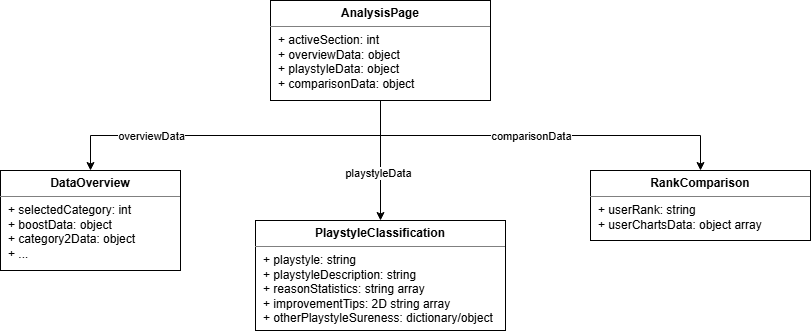

The diagram above was exported from draw.io. Its source (the exported page's mxGraphModel, read from the mxfile embedded in the PNG):
<mxGraphModel dx="1426" dy="791" grid="1" gridSize="10" guides="1" tooltips="1" connect="1" arrows="1" fold="1" page="1" pageScale="1" pageWidth="827" pageHeight="1169" math="0" shadow="0">
  <root>
    <mxCell id="0" />
    <mxCell id="1" parent="0" />
    <mxCell id="bMKcLeUpFXfmmwONC7m_-5" style="edgeStyle=orthogonalEdgeStyle;rounded=0;orthogonalLoop=1;jettySize=auto;html=1;exitX=0.5;exitY=1;exitDx=0;exitDy=0;entryX=0.5;entryY=0;entryDx=0;entryDy=0;" parent="1" source="bMKcLeUpFXfmmwONC7m_-1" target="bMKcLeUpFXfmmwONC7m_-2" edge="1">
      <mxGeometry relative="1" as="geometry" />
    </mxCell>
    <mxCell id="bMKcLeUpFXfmmwONC7m_-9" value="playstyleData" style="edgeLabel;html=1;align=center;verticalAlign=middle;resizable=0;points=[];" parent="bMKcLeUpFXfmmwONC7m_-5" vertex="1" connectable="0">
      <mxGeometry x="0.2" y="-3" relative="1" as="geometry">
        <mxPoint as="offset" />
      </mxGeometry>
    </mxCell>
    <mxCell id="bMKcLeUpFXfmmwONC7m_-6" style="edgeStyle=orthogonalEdgeStyle;rounded=0;orthogonalLoop=1;jettySize=auto;html=1;exitX=0.5;exitY=1;exitDx=0;exitDy=0;entryX=0.5;entryY=0;entryDx=0;entryDy=0;" parent="1" source="bMKcLeUpFXfmmwONC7m_-1" target="bMKcLeUpFXfmmwONC7m_-3" edge="1">
      <mxGeometry relative="1" as="geometry" />
    </mxCell>
    <mxCell id="bMKcLeUpFXfmmwONC7m_-8" value="overviewData" style="edgeLabel;html=1;align=center;verticalAlign=middle;resizable=0;points=[];" parent="bMKcLeUpFXfmmwONC7m_-6" vertex="1" connectable="0">
      <mxGeometry x="0.4722" relative="1" as="geometry">
        <mxPoint as="offset" />
      </mxGeometry>
    </mxCell>
    <mxCell id="bMKcLeUpFXfmmwONC7m_-7" style="edgeStyle=orthogonalEdgeStyle;rounded=0;orthogonalLoop=1;jettySize=auto;html=1;exitX=0.5;exitY=1;exitDx=0;exitDy=0;entryX=0.5;entryY=0;entryDx=0;entryDy=0;" parent="1" source="bMKcLeUpFXfmmwONC7m_-1" target="bMKcLeUpFXfmmwONC7m_-4" edge="1">
      <mxGeometry relative="1" as="geometry" />
    </mxCell>
    <mxCell id="bMKcLeUpFXfmmwONC7m_-10" value="comparisonData" style="edgeLabel;html=1;align=center;verticalAlign=middle;resizable=0;points=[];" parent="bMKcLeUpFXfmmwONC7m_-7" vertex="1" connectable="0">
      <mxGeometry x="-0.0513" relative="1" as="geometry">
        <mxPoint as="offset" />
      </mxGeometry>
    </mxCell>
    <mxCell id="bMKcLeUpFXfmmwONC7m_-1" value="&lt;p style=&quot;margin:0px;margin-top:6px;text-align:center;&quot;&gt;&lt;b&gt;AnalysisPage&lt;/b&gt;&lt;/p&gt;&lt;hr size=&quot;1&quot; style=&quot;border-style:solid;&quot;&gt;&lt;p style=&quot;margin:0px;margin-left:8px;&quot;&gt;&lt;span style=&quot;background-color: transparent; color: light-dark(rgb(0, 0, 0), rgb(255, 255, 255));&quot;&gt;+ activeSection: int&lt;/span&gt;&lt;/p&gt;&lt;p style=&quot;margin:0px;margin-left:8px;&quot;&gt;&lt;span style=&quot;background-color: transparent; color: light-dark(rgb(0, 0, 0), rgb(255, 255, 255));&quot;&gt;+ overviewData: object&lt;/span&gt;&lt;/p&gt;&lt;p style=&quot;margin:0px;margin-left:8px;&quot;&gt;&lt;span style=&quot;background-color: transparent; color: light-dark(rgb(0, 0, 0), rgb(255, 255, 255));&quot;&gt;+ playstyleData: object&lt;/span&gt;&lt;/p&gt;&lt;p style=&quot;margin:0px;margin-left:8px;&quot;&gt;+ comparisonData: object&lt;/p&gt;&lt;p style=&quot;margin:0px;margin-left:8px;&quot;&gt;&lt;br&gt;&lt;/p&gt;" style="align=left;overflow=fill;html=1;dropTarget=0;whiteSpace=wrap;" parent="1" vertex="1">
      <mxGeometry x="410" y="30" width="220" height="100" as="geometry" />
    </mxCell>
    <mxCell id="bMKcLeUpFXfmmwONC7m_-2" value="&lt;p style=&quot;margin:0px;margin-top:6px;text-align:center;&quot;&gt;&lt;b&gt;PlaystyleClassification&lt;/b&gt;&lt;/p&gt;&lt;hr size=&quot;1&quot; style=&quot;border-style:solid;&quot;&gt;&lt;p style=&quot;margin:0px;margin-left:8px;&quot;&gt;&lt;span style=&quot;background-color: transparent; color: light-dark(rgb(0, 0, 0), rgb(255, 255, 255));&quot;&gt;+ playstyle: string&lt;/span&gt;&lt;/p&gt;&lt;p style=&quot;margin:0px;margin-left:8px;&quot;&gt;&lt;span style=&quot;background-color: transparent; color: light-dark(rgb(0, 0, 0), rgb(255, 255, 255));&quot;&gt;+ playstyleDescription: string&lt;/span&gt;&lt;/p&gt;&lt;p style=&quot;margin:0px;margin-left:8px;&quot;&gt;&lt;span style=&quot;background-color: transparent; color: light-dark(rgb(0, 0, 0), rgb(255, 255, 255));&quot;&gt;+ reasonStatistics: string array&lt;/span&gt;&lt;/p&gt;&lt;p style=&quot;margin:0px;margin-left:8px;&quot;&gt;&lt;span style=&quot;background-color: transparent; color: light-dark(rgb(0, 0, 0), rgb(255, 255, 255));&quot;&gt;+ improvementTips: 2D string array&lt;/span&gt;&lt;/p&gt;&lt;p style=&quot;margin:0px;margin-left:8px;&quot;&gt;&lt;span style=&quot;background-color: transparent; color: light-dark(rgb(0, 0, 0), rgb(255, 255, 255));&quot;&gt;+ otherPlaystyleSureness: dictionary/object&lt;/span&gt;&lt;/p&gt;&lt;p style=&quot;margin:0px;margin-left:8px;&quot;&gt;&lt;br&gt;&lt;/p&gt;&lt;p style=&quot;margin:0px;margin-left:8px;&quot;&gt;&lt;span style=&quot;color: rgba(0, 0, 0, 0); font-family: monospace; font-size: 0px; text-wrap-mode: nowrap;&quot;&gt;%3CmxGraphModel%3E%3Croot%3E%3CmxCell%20id%3D%220%22%2F%3E%3CmxCell%20id%3D%221%22%20parent%3D%220%22%2F%3E%3CmxCell%20id%3D%222%22%20value%3D%22%26lt%3Bp%20style%3D%26quot%3Bmargin%3A0px%3Bmargin-top%3A6px%3Btext-align%3Acenter%3B%26quot%3B%26gt%3B%26lt%3Bb%26gt%3BAnalysisPage%26lt%3B%2Fb%26gt%3B%26lt%3B%2Fp%26gt%3B%26lt%3Bhr%20size%3D%26quot%3B1%26quot%3B%20style%3D%26quot%3Bborder-style%3Asolid%3B%26quot%3B%26gt%3B%26lt%3Bp%20style%3D%26quot%3Bmargin%3A0px%3Bmargin-left%3A8px%3B%26quot%3B%26gt%3B%26lt%3Bspan%20style%3D%26quot%3Bbackground-color%3A%20transparent%3B%20color%3A%20light-dark(rgb(0%2C%200%2C%200)%2C%20rgb(255%2C%20255%2C%20255))%3B%26quot%3B%26gt%3B%2B%20activeSection%3A%20int%26lt%3B%2Fspan%26gt%3B%26lt%3B%2Fp%26gt%3B%26lt%3Bp%20style%3D%26quot%3Bmargin%3A0px%3Bmargin-left%3A8px%3B%26quot%3B%26gt%3B%26lt%3Bbr%26gt%3B%26lt%3B%2Fp%26gt%3B%26lt%3Bp%20style%3D%26quot%3Bmargin%3A0px%3Bmargin-left%3A8px%3B%26quot%3B%26gt%3B%26lt%3Bbr%26gt%3B%26lt%3B%2Fp%26gt%3B%22%20style%3D%22align%3Dleft%3Boverflow%3Dfill%3Bhtml%3D1%3BdropTarget%3D0%3BwhiteSpace%3Dwrap%3B%22%20vertex%3D%221%22%20parent%3D%221%22%3E%3CmxGeometry%20x%3D%22300%22%20y%3D%2240%22%20width%3D%22220%22%20height%3D%2260%22%20as%3D%22geometry%22%2F%3E%3C%2FmxCell%3E%3C%2Froot%3E%3C%2FmxGraphModel%3E&lt;/span&gt;&lt;span style=&quot;color: rgba(0, 0, 0, 0); font-family: monospace; font-size: 0px; text-wrap-mode: nowrap; background-color: transparent;&quot;&gt;%3CmxGraphModel%3E%3Croot%3E%3CmxCell%20id%3D%220%22%2F%3E%3CmxCell%20id%3D%221%22%20parent%3D%220%22%2F%3E%3CmxCell%20id%3D%222%22%20value%3D%22%26lt%3Bp%20style%3D%26quot%3Bmargin%3A0px%3Bmargin-top%3A6px%3Btext-align%3Acenter%3B%26quot%3B%26gt%3B%26lt%3Bb%26gt%3BAnalysisPage%26lt%3B%2Fb%26gt%3B%26lt%3B%2Fp%26gt%3B%26lt%3Bhr%20size%3D%26quot%3B1%26quot%3B%20style%3D%26quot%3Bborder-style%3Asolid%3B%26quot%3B%26gt%3B%26lt%3Bp%20style%3D%26quot%3Bmargin%3A0px%3Bmargin-left%3A8px%3B%26quot%3B%26gt%3B%26lt%3Bspan%20style%3D%26quot%3Bbackground-color%3A%20transparent%3B%20color%3A%20light-dark(rgb(0%2C%200%2C%200)%2C%20rgb(255%2C%20255%2C%20255))%3B%26quot%3B%26gt%3B%2B%20activeSection%3A%20int%26lt%3B%2Fspan%26gt%3B%26lt%3B%2Fp%26gt%3B%26lt%3Bp%20style%3D%26quot%3Bmargin%3A0px%3Bmargin-left%3A8px%3B%26quot%3B%26gt%3B%26lt%3Bbr%26gt%3B%26lt%3B%2Fp%26gt%3B%26lt%3Bp%20style%3D%26quot%3Bmargin%3A0px%3Bmargin-left%3A8px%3B%26quot%3B%26gt%3B%26lt%3Bbr%26gt%3B%26lt%3B%2Fp%26gt%3B%22%20style%3D%22align%3Dleft%3Boverflow%3Dfill%3Bhtml%3D1%3BdropTarget%3D0%3BwhiteSpace%3Dwrap%3B%22%20vertex%3D%221%22%20parent%3D%221%22%3E%3CmxGeometry%20x%3D%22300%22%20y%3D%2240%22%20width%3D%22220%22%20height%3D%2260%22%20as%3D%22geometry%22%2F%3E%3C%2FmxCell%3E%3C%2Froot%3E%3C%2FmxGraphModel%3E&lt;/span&gt;&lt;/p&gt;" style="align=left;overflow=fill;html=1;dropTarget=0;whiteSpace=wrap;" parent="1" vertex="1">
      <mxGeometry x="395" y="250" width="250" height="110" as="geometry" />
    </mxCell>
    <mxCell id="bMKcLeUpFXfmmwONC7m_-3" value="&lt;p style=&quot;margin:0px;margin-top:6px;text-align:center;&quot;&gt;&lt;b&gt;DataOverview&lt;/b&gt;&lt;/p&gt;&lt;hr size=&quot;1&quot; style=&quot;border-style:solid;&quot;&gt;&lt;p style=&quot;margin:0px;margin-left:8px;&quot;&gt;&lt;span style=&quot;background-color: transparent; color: light-dark(rgb(0, 0, 0), rgb(255, 255, 255));&quot;&gt;+ selectedCategory: int&lt;/span&gt;&lt;/p&gt;&lt;p style=&quot;margin:0px;margin-left:8px;&quot;&gt;&lt;span style=&quot;background-color: transparent; color: light-dark(rgb(0, 0, 0), rgb(255, 255, 255));&quot;&gt;+ boostData: object&lt;/span&gt;&lt;/p&gt;&lt;p style=&quot;margin:0px;margin-left:8px;&quot;&gt;&lt;span style=&quot;background-color: transparent; color: light-dark(rgb(0, 0, 0), rgb(255, 255, 255));&quot;&gt;+ category2Data: object&lt;/span&gt;&lt;/p&gt;&lt;p style=&quot;margin:0px;margin-left:8px;&quot;&gt;&lt;span style=&quot;background-color: transparent; color: light-dark(rgb(0, 0, 0), rgb(255, 255, 255));&quot;&gt;+ ...&lt;/span&gt;&lt;/p&gt;&lt;p style=&quot;margin:0px;margin-left:8px;&quot;&gt;&lt;br&gt;&lt;/p&gt;&lt;p style=&quot;margin:0px;margin-left:8px;&quot;&gt;&lt;span style=&quot;color: rgba(0, 0, 0, 0); font-family: monospace; font-size: 0px; text-wrap-mode: nowrap;&quot;&gt;%3CmxGraphModel%3E%3Croot%3E%3CmxCell%20id%3D%220%22%2F%3E%3CmxCell%20id%3D%221%22%20parent%3D%220%22%2F%3E%3CmxCell%20id%3D%222%22%20value%3D%22%26lt%3Bp%20style%3D%26quot%3Bmargin%3A0px%3Bmargin-top%3A6px%3Btext-align%3Acenter%3B%26quot%3B%26gt%3B%26lt%3Bb%26gt%3BAnalysisPage%26lt%3B%2Fb%26gt%3B%26lt%3B%2Fp%26gt%3B%26lt%3Bhr%20size%3D%26quot%3B1%26quot%3B%20style%3D%26quot%3Bborder-style%3Asolid%3B%26quot%3B%26gt%3B%26lt%3Bp%20style%3D%26quot%3Bmargin%3A0px%3Bmargin-left%3A8px%3B%26quot%3B%26gt%3B%26lt%3Bspan%20style%3D%26quot%3Bbackground-color%3A%20transparent%3B%20color%3A%20light-dark(rgb(0%2C%200%2C%200)%2C%20rgb(255%2C%20255%2C%20255))%3B%26quot%3B%26gt%3B%2B%20activeSection%3A%20int%26lt%3B%2Fspan%26gt%3B%26lt%3B%2Fp%26gt%3B%26lt%3Bp%20style%3D%26quot%3Bmargin%3A0px%3Bmargin-left%3A8px%3B%26quot%3B%26gt%3B%26lt%3Bbr%26gt%3B%26lt%3B%2Fp%26gt%3B%26lt%3Bp%20style%3D%26quot%3Bmargin%3A0px%3Bmargin-left%3A8px%3B%26quot%3B%26gt%3B%26lt%3Bbr%26gt%3B%26lt%3B%2Fp%26gt%3B%22%20style%3D%22align%3Dleft%3Boverflow%3Dfill%3Bhtml%3D1%3BdropTarget%3D0%3BwhiteSpace%3Dwrap%3B%22%20vertex%3D%221%22%20parent%3D%221%22%3E%3CmxGeometry%20x%3D%22300%22%20y%3D%2240%22%20width%3D%22220%22%20height%3D%2260%22%20as%3D%22geometry%22%2F%3E%3C%2FmxCell%3E%3C%2Froot%3E%3C%2FmxGraphModel%3E&lt;/span&gt;&lt;span style=&quot;color: rgba(0, 0, 0, 0); font-family: monospace; font-size: 0px; text-wrap-mode: nowrap; background-color: transparent;&quot;&gt;%3CmxGraphModel%3E%3Croot%3E%3CmxCell%20id%3D%220%22%2F%3E%3CmxCell%20id%3D%221%22%20parent%3D%220%22%2F%3E%3CmxCell%20id%3D%222%22%20value%3D%22%26lt%3Bp%20style%3D%26quot%3Bmargin%3A0px%3Bmargin-top%3A6px%3Btext-align%3Acenter%3B%26quot%3B%26gt%3B%26lt%3Bb%26gt%3BAnalysisPage%26lt%3B%2Fb%26gt%3B%26lt%3B%2Fp%26gt%3B%26lt%3Bhr%20size%3D%26quot%3B1%26quot%3B%20style%3D%26quot%3Bborder-style%3Asolid%3B%26quot%3B%26gt%3B%26lt%3Bp%20style%3D%26quot%3Bmargin%3A0px%3Bmargin-left%3A8px%3B%26quot%3B%26gt%3B%26lt%3Bspan%20style%3D%26quot%3Bbackground-color%3A%20transparent%3B%20color%3A%20light-dark(rgb(0%2C%200%2C%200)%2C%20rgb(255%2C%20255%2C%20255))%3B%26quot%3B%26gt%3B%2B%20activeSection%3A%20int%26lt%3B%2Fspan%26gt%3B%26lt%3B%2Fp%26gt%3B%26lt%3Bp%20style%3D%26quot%3Bmargin%3A0px%3Bmargin-left%3A8px%3B%26quot%3B%26gt%3B%26lt%3Bbr%26gt%3B%26lt%3B%2Fp%26gt%3B%26lt%3Bp%20style%3D%26quot%3Bmargin%3A0px%3Bmargin-left%3A8px%3B%26quot%3B%26gt%3B%26lt%3Bbr%26gt%3B%26lt%3B%2Fp%26gt%3B%22%20style%3D%22align%3Dleft%3Boverflow%3Dfill%3Bhtml%3D1%3BdropTarget%3D0%3BwhiteSpace%3Dwrap%3B%22%20vertex%3D%221%22%20parent%3D%221%22%3E%3CmxGeometry%20x%3D%22300%22%20y%3D%2240%22%20width%3D%22220%22%20height%3D%2260%22%20as%3D%22geometry%22%2F%3E%3C%2FmxCell%3E%3C%2Froot%3E%3C%2FmxGraphModel%3E&lt;/span&gt;&lt;/p&gt;" style="align=left;overflow=fill;html=1;dropTarget=0;whiteSpace=wrap;" parent="1" vertex="1">
      <mxGeometry x="140" y="200" width="180" height="100" as="geometry" />
    </mxCell>
    <mxCell id="bMKcLeUpFXfmmwONC7m_-4" value="&lt;p style=&quot;margin:0px;margin-top:6px;text-align:center;&quot;&gt;&lt;b&gt;RankComparison&lt;/b&gt;&lt;/p&gt;&lt;hr size=&quot;1&quot; style=&quot;border-style:solid;&quot;&gt;&lt;p style=&quot;margin:0px;margin-left:8px;&quot;&gt;&lt;span style=&quot;background-color: transparent; color: light-dark(rgb(0, 0, 0), rgb(255, 255, 255));&quot;&gt;+ userRank: string&lt;/span&gt;&lt;/p&gt;&lt;p style=&quot;margin:0px;margin-left:8px;&quot;&gt;&lt;span style=&quot;background-color: transparent; color: light-dark(rgb(0, 0, 0), rgb(255, 255, 255));&quot;&gt;+ userChartsData: object array&lt;/span&gt;&lt;/p&gt;&lt;p style=&quot;margin:0px;margin-left:8px;&quot;&gt;&lt;br&gt;&lt;/p&gt;&lt;p style=&quot;margin:0px;margin-left:8px;&quot;&gt;&lt;span style=&quot;color: rgba(0, 0, 0, 0); font-family: monospace; font-size: 0px; text-wrap-mode: nowrap;&quot;&gt;%3CmxGraphModel%3E%3Croot%3E%3CmxCell%20id%3D%220%22%2F%3E%3CmxCell%20id%3D%221%22%20parent%3D%220%22%2F%3E%3CmxCell%20id%3D%222%22%20value%3D%22%26lt%3Bp%20style%3D%26quot%3Bmargin%3A0px%3Bmargin-top%3A6px%3Btext-align%3Acenter%3B%26quot%3B%26gt%3B%26lt%3Bb%26gt%3BAnalysisPage%26lt%3B%2Fb%26gt%3B%26lt%3B%2Fp%26gt%3B%26lt%3Bhr%20size%3D%26quot%3B1%26quot%3B%20style%3D%26quot%3Bborder-style%3Asolid%3B%26quot%3B%26gt%3B%26lt%3Bp%20style%3D%26quot%3Bmargin%3A0px%3Bmargin-left%3A8px%3B%26quot%3B%26gt%3B%26lt%3Bspan%20style%3D%26quot%3Bbackground-color%3A%20transparent%3B%20color%3A%20light-dark(rgb(0%2C%200%2C%200)%2C%20rgb(255%2C%20255%2C%20255))%3B%26quot%3B%26gt%3B%2B%20activeSection%3A%20int%26lt%3B%2Fspan%26gt%3B%26lt%3B%2Fp%26gt%3B%26lt%3Bp%20style%3D%26quot%3Bmargin%3A0px%3Bmargin-left%3A8px%3B%26quot%3B%26gt%3B%26lt%3Bbr%26gt%3B%26lt%3B%2Fp%26gt%3B%26lt%3Bp%20style%3D%26quot%3Bmargin%3A0px%3Bmargin-left%3A8px%3B%26quot%3B%26gt%3B%26lt%3Bbr%26gt%3B%26lt%3B%2Fp%26gt%3B%22%20style%3D%22align%3Dleft%3Boverflow%3Dfill%3Bhtml%3D1%3BdropTarget%3D0%3BwhiteSpace%3Dwrap%3B%22%20vertex%3D%221%22%20parent%3D%221%22%3E%3CmxGeometry%20x%3D%22300%22%20y%3D%2240%22%20width%3D%22220%22%20height%3D%2260%22%20as%3D%22geometry%22%2F%3E%3C%2FmxCell%3E%3C%2Froot%3E%3C%2FmxGraphModel%3E&lt;/span&gt;&lt;span style=&quot;color: rgba(0, 0, 0, 0); font-family: monospace; font-size: 0px; text-wrap-mode: nowrap; background-color: transparent;&quot;&gt;%3CmxGraphModel%3E%3Croot%3E%3CmxCell%20id%3D%220%22%2F%3E%3CmxCell%20id%3D%221%22%20parent%3D%220%22%2F%3E%3CmxCell%20id%3D%222%22%20value%3D%22%26lt%3Bp%20style%3D%26quot%3Bmargin%3A0px%3Bmargin-top%3A6px%3Btext-align%3Acenter%3B%26quot%3B%26gt%3B%26lt%3Bb%26gt%3BAnalysisPage%26lt%3B%2Fb%26gt%3B%26lt%3B%2Fp%26gt%3B%26lt%3Bhr%20size%3D%26quot%3B1%26quot%3B%20style%3D%26quot%3Bborder-style%3Asolid%3B%26quot%3B%26gt%3B%26lt%3Bp%20style%3D%26quot%3Bmargin%3A0px%3Bmargin-left%3A8px%3B%26quot%3B%26gt%3B%26lt%3Bspan%20style%3D%26quot%3Bbackground-color%3A%20transparent%3B%20color%3A%20light-dark(rgb(0%2C%200%2C%200)%2C%20rgb(255%2C%20255%2C%20255))%3B%26quot%3B%26gt%3B%2B%20activeSection%3A%20int%26lt%3B%2Fspan%26gt%3B%26lt%3B%2Fp%26gt%3B%26lt%3Bp%20style%3D%26quot%3Bmargin%3A0px%3Bmargin-left%3A8px%3B%26quot%3B%26gt%3B%26lt%3Bbr%26gt%3B%26lt%3B%2Fp%26gt%3B%26lt%3Bp%20style%3D%26quot%3Bmargin%3A0px%3Bmargin-left%3A8px%3B%26quot%3B%26gt%3B%26lt%3Bbr%26gt%3B%26lt%3B%2Fp%26gt%3B%22%20style%3D%22align%3Dleft%3Boverflow%3Dfill%3Bhtml%3D1%3BdropTarget%3D0%3BwhiteSpace%3Dwrap%3B%22%20vertex%3D%221%22%20parent%3D%221%22%3E%3CmxGeometry%20x%3D%22300%22%20y%3D%2240%22%20width%3D%22220%22%20height%3D%2260%22%20as%3D%22geometry%22%2F%3E%3C%2FmxCell%3E%3C%2Froot%3E%3C%2FmxGraphModel%3E&lt;/span&gt;&lt;/p&gt;" style="align=left;overflow=fill;html=1;dropTarget=0;whiteSpace=wrap;" parent="1" vertex="1">
      <mxGeometry x="730" y="200" width="220" height="70" as="geometry" />
    </mxCell>
  </root>
</mxGraphModel>